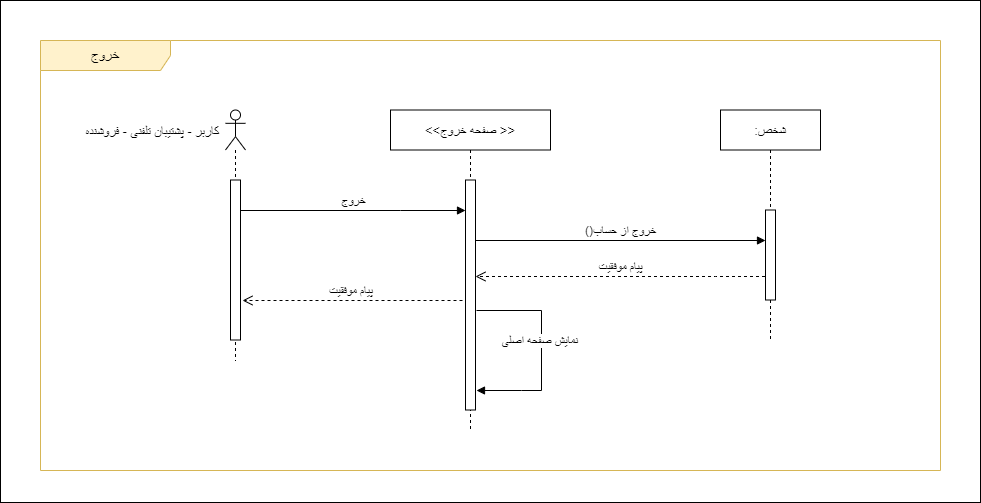

The diagram above was exported from draw.io. Its source (the exported page's mxGraphModel, read from the mxfile embedded in the PNG):
<mxGraphModel dx="1050" dy="541" grid="1" gridSize="10" guides="1" tooltips="1" connect="1" arrows="1" fold="1" page="1" pageScale="1" pageWidth="850" pageHeight="1100" math="0" shadow="0">
  <root>
    <mxCell id="GKxbujAeKdO_5yzBifFc-0" />
    <mxCell id="GKxbujAeKdO_5yzBifFc-1" parent="GKxbujAeKdO_5yzBifFc-0" />
    <mxCell id="FPZxOyTS0K7BEsnGorpd-0" value="" style="rounded=0;whiteSpace=wrap;html=1;" parent="GKxbujAeKdO_5yzBifFc-1" vertex="1">
      <mxGeometry x="330" y="290" width="980" height="502" as="geometry" />
    </mxCell>
    <mxCell id="GKxbujAeKdO_5yzBifFc-2" value="&lt;span style=&quot;font-size: 14px;&quot;&gt;خروج&lt;/span&gt;" style="shape=umlFrame;whiteSpace=wrap;html=1;pointerEvents=0;width=130;height=30;fillColor=#FFF2CC;strokeColor=#d6b656;" parent="GKxbujAeKdO_5yzBifFc-1" vertex="1">
      <mxGeometry x="370" y="330" width="900" height="430" as="geometry" />
    </mxCell>
    <mxCell id="GKxbujAeKdO_5yzBifFc-3" value="" style="shape=umlLifeline;perimeter=lifelinePerimeter;whiteSpace=wrap;html=1;container=1;dropTarget=0;collapsible=0;recursiveResize=0;outlineConnect=0;portConstraint=eastwest;newEdgeStyle={&quot;curved&quot;:0,&quot;rounded&quot;:0};participant=umlActor;size=40;" parent="GKxbujAeKdO_5yzBifFc-1" vertex="1">
      <mxGeometry x="555" y="399.5" width="20" height="250.5" as="geometry" />
    </mxCell>
    <mxCell id="GKxbujAeKdO_5yzBifFc-4" value="" style="html=1;points=[[0,0,0,0,5],[0,1,0,0,-5],[1,0,0,0,5],[1,1,0,0,-5]];perimeter=orthogonalPerimeter;outlineConnect=0;targetShapes=umlLifeline;portConstraint=eastwest;newEdgeStyle={&quot;curved&quot;:0,&quot;rounded&quot;:0};" parent="GKxbujAeKdO_5yzBifFc-3" vertex="1">
      <mxGeometry x="5" y="70" width="10" height="160" as="geometry" />
    </mxCell>
    <mxCell id="GKxbujAeKdO_5yzBifFc-5" value="&lt;font style=&quot;font-size: 13px;&quot;&gt;&amp;nbsp;کاربر - پشتیبان تلفنی - فروشنده&lt;/font&gt;" style="text;html=1;align=center;verticalAlign=middle;resizable=0;points=[];autosize=1;strokeColor=none;fillColor=none;" parent="GKxbujAeKdO_5yzBifFc-1" vertex="1">
      <mxGeometry x="400" y="406" width="160" height="30" as="geometry" />
    </mxCell>
    <mxCell id="GKxbujAeKdO_5yzBifFc-6" value="&lt;font style=&quot;font-size: 13px;&quot;&gt;:شخص&lt;/font&gt;" style="shape=umlLifeline;perimeter=lifelinePerimeter;whiteSpace=wrap;html=1;container=1;dropTarget=0;collapsible=0;recursiveResize=0;outlineConnect=0;portConstraint=eastwest;newEdgeStyle={&quot;curved&quot;:0,&quot;rounded&quot;:0};" parent="GKxbujAeKdO_5yzBifFc-1" vertex="1">
      <mxGeometry x="1050" y="399.5" width="100" height="230.5" as="geometry" />
    </mxCell>
    <mxCell id="GKxbujAeKdO_5yzBifFc-7" value="" style="html=1;points=[[0,0,0,0,5],[0,1,0,0,-5],[1,0,0,0,5],[1,1,0,0,-5]];perimeter=orthogonalPerimeter;outlineConnect=0;targetShapes=umlLifeline;portConstraint=eastwest;newEdgeStyle={&quot;curved&quot;:0,&quot;rounded&quot;:0};" parent="GKxbujAeKdO_5yzBifFc-6" vertex="1">
      <mxGeometry x="45" y="100" width="10" height="90" as="geometry" />
    </mxCell>
    <mxCell id="GKxbujAeKdO_5yzBifFc-8" value="&lt;font style=&quot;font-size: 12px;&quot;&gt;خروج&lt;/font&gt;" style="html=1;verticalAlign=bottom;endArrow=block;curved=0;rounded=0;" parent="GKxbujAeKdO_5yzBifFc-1" source="GKxbujAeKdO_5yzBifFc-4" target="GKxbujAeKdO_5yzBifFc-10" edge="1">
      <mxGeometry width="80" relative="1" as="geometry">
        <mxPoint x="575" y="512" as="sourcePoint" />
        <mxPoint x="795" y="512" as="targetPoint" />
        <Array as="points">
          <mxPoint x="730" y="500" />
        </Array>
      </mxGeometry>
    </mxCell>
    <mxCell id="GKxbujAeKdO_5yzBifFc-9" value="&lt;span style=&quot;font-size: 13px;&quot;&gt;&amp;lt;&amp;lt;صفحه خروج &amp;gt;&amp;gt;&lt;/span&gt;" style="shape=umlLifeline;perimeter=lifelinePerimeter;whiteSpace=wrap;html=1;container=1;dropTarget=0;collapsible=0;recursiveResize=0;outlineConnect=0;portConstraint=eastwest;newEdgeStyle={&quot;curved&quot;:0,&quot;rounded&quot;:0};" parent="GKxbujAeKdO_5yzBifFc-1" vertex="1">
      <mxGeometry x="720" y="399.5" width="160" height="320.5" as="geometry" />
    </mxCell>
    <mxCell id="GKxbujAeKdO_5yzBifFc-10" value="" style="html=1;points=[[0,0,0,0,5],[0,1,0,0,-5],[1,0,0,0,5],[1,1,0,0,-5]];perimeter=orthogonalPerimeter;outlineConnect=0;targetShapes=umlLifeline;portConstraint=eastwest;newEdgeStyle={&quot;curved&quot;:0,&quot;rounded&quot;:0};" parent="GKxbujAeKdO_5yzBifFc-9" vertex="1">
      <mxGeometry x="75" y="70" width="10" height="230" as="geometry" />
    </mxCell>
    <mxCell id="GKxbujAeKdO_5yzBifFc-12" value="&lt;span style=&quot;font-size: 12px;&quot;&gt;()خروج از حساب&lt;/span&gt;" style="html=1;verticalAlign=bottom;endArrow=block;curved=0;rounded=0;" parent="GKxbujAeKdO_5yzBifFc-1" edge="1">
      <mxGeometry width="80" relative="1" as="geometry">
        <mxPoint x="804.590909090909" y="530" as="sourcePoint" />
        <mxPoint x="1095" y="530" as="targetPoint" />
      </mxGeometry>
    </mxCell>
    <mxCell id="GKxbujAeKdO_5yzBifFc-14" value="&lt;span style=&quot;font-size: 12px;&quot;&gt;پیام موفقیت&amp;nbsp;&lt;br&gt;&lt;/span&gt;" style="html=1;verticalAlign=bottom;endArrow=open;dashed=1;endSize=8;curved=0;rounded=0;" parent="GKxbujAeKdO_5yzBifFc-1" edge="1">
      <mxGeometry relative="1" as="geometry">
        <mxPoint x="792" y="590" as="sourcePoint" />
        <mxPoint x="572" y="590" as="targetPoint" />
      </mxGeometry>
    </mxCell>
    <mxCell id="GKxbujAeKdO_5yzBifFc-15" value="&lt;span style=&quot;font-size: 12px;&quot;&gt;پیام موفقیت&lt;/span&gt;" style="html=1;verticalAlign=bottom;endArrow=open;dashed=1;endSize=8;curved=0;rounded=0;" parent="GKxbujAeKdO_5yzBifFc-1" edge="1">
      <mxGeometry relative="1" as="geometry">
        <mxPoint x="1094.5" y="566" as="sourcePoint" />
        <mxPoint x="804.9985714285714" y="566" as="targetPoint" />
        <Array as="points">
          <mxPoint x="1045" y="566" />
        </Array>
      </mxGeometry>
    </mxCell>
    <mxCell id="I3UuEuPROyRRKx3NrQig-0" value="&lt;font style=&quot;font-size: 12px;&quot;&gt;نمایش صفحه اصلی&amp;nbsp;&lt;/font&gt;" style="html=1;verticalAlign=bottom;endArrow=block;curved=0;rounded=0;" parent="GKxbujAeKdO_5yzBifFc-1" edge="1">
      <mxGeometry width="80" relative="1" as="geometry">
        <mxPoint x="806" y="600" as="sourcePoint" />
        <mxPoint x="806" y="680" as="targetPoint" />
        <Array as="points">
          <mxPoint x="871" y="600" />
          <mxPoint x="871" y="680" />
          <mxPoint x="851" y="680" />
        </Array>
      </mxGeometry>
    </mxCell>
  </root>
</mxGraphModel>